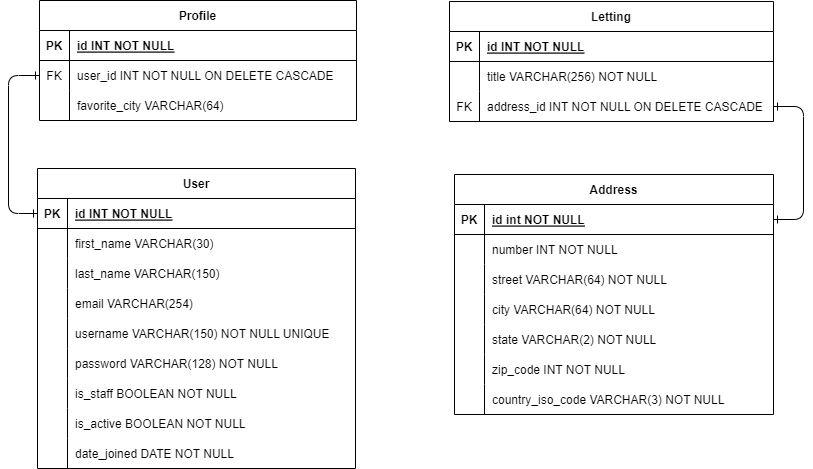

The diagram above was exported from draw.io. Its source (the exported page's mxGraphModel, read from the mxfile embedded in the PNG):
<mxGraphModel dx="2261" dy="1919" grid="0" gridSize="10" guides="0" tooltips="1" connect="1" arrows="1" fold="1" page="1" pageScale="1" pageWidth="827" pageHeight="1169" math="0" shadow="0" extFonts="Permanent Marker^https://fonts.googleapis.com/css?family=Permanent+Marker">
  <root>
    <mxCell id="0" />
    <mxCell id="1" parent="0" />
    <mxCell id="C-vyLk0tnHw3VtMMgP7b-23" value="Address" style="shape=table;startSize=30;container=1;collapsible=1;childLayout=tableLayout;fixedRows=1;rowLines=0;fontStyle=1;align=center;resizeLast=1;" parent="1" vertex="1">
      <mxGeometry x="335" y="-363" width="319" height="240" as="geometry">
        <mxRectangle x="337" y="-394" width="70" height="30" as="alternateBounds" />
      </mxGeometry>
    </mxCell>
    <mxCell id="C-vyLk0tnHw3VtMMgP7b-24" value="" style="shape=partialRectangle;collapsible=0;dropTarget=0;pointerEvents=0;fillColor=none;points=[[0,0.5],[1,0.5]];portConstraint=eastwest;top=0;left=0;right=0;bottom=1;" parent="C-vyLk0tnHw3VtMMgP7b-23" vertex="1">
      <mxGeometry y="30" width="319" height="30" as="geometry" />
    </mxCell>
    <mxCell id="C-vyLk0tnHw3VtMMgP7b-25" value="PK" style="shape=partialRectangle;overflow=hidden;connectable=0;fillColor=none;top=0;left=0;bottom=0;right=0;fontStyle=1;" parent="C-vyLk0tnHw3VtMMgP7b-24" vertex="1">
      <mxGeometry width="30" height="30" as="geometry">
        <mxRectangle width="30" height="30" as="alternateBounds" />
      </mxGeometry>
    </mxCell>
    <mxCell id="C-vyLk0tnHw3VtMMgP7b-26" value="id int NOT NULL " style="shape=partialRectangle;overflow=hidden;connectable=0;fillColor=none;top=0;left=0;bottom=0;right=0;align=left;spacingLeft=6;fontStyle=5;" parent="C-vyLk0tnHw3VtMMgP7b-24" vertex="1">
      <mxGeometry x="30" width="289" height="30" as="geometry">
        <mxRectangle width="289" height="30" as="alternateBounds" />
      </mxGeometry>
    </mxCell>
    <mxCell id="C-vyLk0tnHw3VtMMgP7b-27" value="" style="shape=partialRectangle;collapsible=0;dropTarget=0;pointerEvents=0;fillColor=none;points=[[0,0.5],[1,0.5]];portConstraint=eastwest;top=0;left=0;right=0;bottom=0;" parent="C-vyLk0tnHw3VtMMgP7b-23" vertex="1">
      <mxGeometry y="60" width="319" height="30" as="geometry" />
    </mxCell>
    <mxCell id="C-vyLk0tnHw3VtMMgP7b-28" value="" style="shape=partialRectangle;overflow=hidden;connectable=0;fillColor=none;top=0;left=0;bottom=0;right=0;" parent="C-vyLk0tnHw3VtMMgP7b-27" vertex="1">
      <mxGeometry width="30" height="30" as="geometry">
        <mxRectangle width="30" height="30" as="alternateBounds" />
      </mxGeometry>
    </mxCell>
    <mxCell id="C-vyLk0tnHw3VtMMgP7b-29" value="number INT NOT NULL" style="shape=partialRectangle;overflow=hidden;connectable=0;fillColor=none;top=0;left=0;bottom=0;right=0;align=left;spacingLeft=6;" parent="C-vyLk0tnHw3VtMMgP7b-27" vertex="1">
      <mxGeometry x="30" width="289" height="30" as="geometry">
        <mxRectangle width="289" height="30" as="alternateBounds" />
      </mxGeometry>
    </mxCell>
    <mxCell id="Gl7q61zwiCYG7pM5CM8N-4" value="" style="shape=partialRectangle;collapsible=0;dropTarget=0;pointerEvents=0;fillColor=none;points=[[0,0.5],[1,0.5]];portConstraint=eastwest;top=0;left=0;right=0;bottom=0;" parent="C-vyLk0tnHw3VtMMgP7b-23" vertex="1">
      <mxGeometry y="90" width="319" height="30" as="geometry" />
    </mxCell>
    <mxCell id="Gl7q61zwiCYG7pM5CM8N-5" value="" style="shape=partialRectangle;overflow=hidden;connectable=0;fillColor=none;top=0;left=0;bottom=0;right=0;" parent="Gl7q61zwiCYG7pM5CM8N-4" vertex="1">
      <mxGeometry width="30" height="30" as="geometry">
        <mxRectangle width="30" height="30" as="alternateBounds" />
      </mxGeometry>
    </mxCell>
    <mxCell id="Gl7q61zwiCYG7pM5CM8N-6" value="street VARCHAR(64) NOT NULL" style="shape=partialRectangle;overflow=hidden;connectable=0;fillColor=none;top=0;left=0;bottom=0;right=0;align=left;spacingLeft=6;" parent="Gl7q61zwiCYG7pM5CM8N-4" vertex="1">
      <mxGeometry x="30" width="289" height="30" as="geometry">
        <mxRectangle width="289" height="30" as="alternateBounds" />
      </mxGeometry>
    </mxCell>
    <mxCell id="yZSRJEzCVzNVlZH-L4nY-1" value="" style="shape=partialRectangle;collapsible=0;dropTarget=0;pointerEvents=0;fillColor=none;points=[[0,0.5],[1,0.5]];portConstraint=eastwest;top=0;left=0;right=0;bottom=0;" parent="C-vyLk0tnHw3VtMMgP7b-23" vertex="1">
      <mxGeometry y="120" width="319" height="30" as="geometry" />
    </mxCell>
    <mxCell id="yZSRJEzCVzNVlZH-L4nY-2" value="" style="shape=partialRectangle;overflow=hidden;connectable=0;fillColor=none;top=0;left=0;bottom=0;right=0;" parent="yZSRJEzCVzNVlZH-L4nY-1" vertex="1">
      <mxGeometry width="30" height="30" as="geometry">
        <mxRectangle width="30" height="30" as="alternateBounds" />
      </mxGeometry>
    </mxCell>
    <mxCell id="yZSRJEzCVzNVlZH-L4nY-3" value="city VARCHAR(64) NOT NULL" style="shape=partialRectangle;overflow=hidden;connectable=0;fillColor=none;top=0;left=0;bottom=0;right=0;align=left;spacingLeft=6;" parent="yZSRJEzCVzNVlZH-L4nY-1" vertex="1">
      <mxGeometry x="30" width="289" height="30" as="geometry">
        <mxRectangle width="289" height="30" as="alternateBounds" />
      </mxGeometry>
    </mxCell>
    <mxCell id="yZSRJEzCVzNVlZH-L4nY-4" value="" style="shape=partialRectangle;collapsible=0;dropTarget=0;pointerEvents=0;fillColor=none;points=[[0,0.5],[1,0.5]];portConstraint=eastwest;top=0;left=0;right=0;bottom=0;" parent="C-vyLk0tnHw3VtMMgP7b-23" vertex="1">
      <mxGeometry y="150" width="319" height="30" as="geometry" />
    </mxCell>
    <mxCell id="yZSRJEzCVzNVlZH-L4nY-5" value="" style="shape=partialRectangle;overflow=hidden;connectable=0;fillColor=none;top=0;left=0;bottom=0;right=0;" parent="yZSRJEzCVzNVlZH-L4nY-4" vertex="1">
      <mxGeometry width="30" height="30" as="geometry">
        <mxRectangle width="30" height="30" as="alternateBounds" />
      </mxGeometry>
    </mxCell>
    <mxCell id="yZSRJEzCVzNVlZH-L4nY-6" value="state VARCHAR(2) NOT NULL" style="shape=partialRectangle;overflow=hidden;connectable=0;fillColor=none;top=0;left=0;bottom=0;right=0;align=left;spacingLeft=6;" parent="yZSRJEzCVzNVlZH-L4nY-4" vertex="1">
      <mxGeometry x="30" width="289" height="30" as="geometry">
        <mxRectangle width="289" height="30" as="alternateBounds" />
      </mxGeometry>
    </mxCell>
    <mxCell id="yZSRJEzCVzNVlZH-L4nY-7" value="" style="shape=partialRectangle;collapsible=0;dropTarget=0;pointerEvents=0;fillColor=none;points=[[0,0.5],[1,0.5]];portConstraint=eastwest;top=0;left=0;right=0;bottom=0;" parent="C-vyLk0tnHw3VtMMgP7b-23" vertex="1">
      <mxGeometry y="180" width="319" height="30" as="geometry" />
    </mxCell>
    <mxCell id="yZSRJEzCVzNVlZH-L4nY-8" value="" style="shape=partialRectangle;overflow=hidden;connectable=0;fillColor=none;top=0;left=0;bottom=0;right=0;" parent="yZSRJEzCVzNVlZH-L4nY-7" vertex="1">
      <mxGeometry width="30" height="30" as="geometry">
        <mxRectangle width="30" height="30" as="alternateBounds" />
      </mxGeometry>
    </mxCell>
    <mxCell id="yZSRJEzCVzNVlZH-L4nY-9" value="zip_code INT NOT NULL" style="shape=partialRectangle;overflow=hidden;connectable=0;fillColor=none;top=0;left=0;bottom=0;right=0;align=left;spacingLeft=6;" parent="yZSRJEzCVzNVlZH-L4nY-7" vertex="1">
      <mxGeometry x="30" width="289" height="30" as="geometry">
        <mxRectangle width="289" height="30" as="alternateBounds" />
      </mxGeometry>
    </mxCell>
    <mxCell id="yZSRJEzCVzNVlZH-L4nY-10" value="" style="shape=partialRectangle;collapsible=0;dropTarget=0;pointerEvents=0;fillColor=none;points=[[0,0.5],[1,0.5]];portConstraint=eastwest;top=0;left=0;right=0;bottom=0;" parent="C-vyLk0tnHw3VtMMgP7b-23" vertex="1">
      <mxGeometry y="210" width="319" height="30" as="geometry" />
    </mxCell>
    <mxCell id="yZSRJEzCVzNVlZH-L4nY-11" value="" style="shape=partialRectangle;overflow=hidden;connectable=0;fillColor=none;top=0;left=0;bottom=0;right=0;" parent="yZSRJEzCVzNVlZH-L4nY-10" vertex="1">
      <mxGeometry width="30" height="30" as="geometry">
        <mxRectangle width="30" height="30" as="alternateBounds" />
      </mxGeometry>
    </mxCell>
    <mxCell id="yZSRJEzCVzNVlZH-L4nY-12" value="country_iso_code VARCHAR(3) NOT NULL" style="shape=partialRectangle;overflow=hidden;connectable=0;fillColor=none;top=0;left=0;bottom=0;right=0;align=left;spacingLeft=6;" parent="yZSRJEzCVzNVlZH-L4nY-10" vertex="1">
      <mxGeometry x="30" width="289" height="30" as="geometry">
        <mxRectangle width="289" height="30" as="alternateBounds" />
      </mxGeometry>
    </mxCell>
    <mxCell id="yZSRJEzCVzNVlZH-L4nY-19" value="Profile" style="shape=table;startSize=30;container=1;collapsible=1;childLayout=tableLayout;fixedRows=1;rowLines=0;fontStyle=1;align=center;resizeLast=1;" parent="1" vertex="1">
      <mxGeometry x="-80" y="-537" width="317" height="120" as="geometry">
        <mxRectangle x="120" y="120" width="70" height="30" as="alternateBounds" />
      </mxGeometry>
    </mxCell>
    <mxCell id="yZSRJEzCVzNVlZH-L4nY-20" value="" style="shape=partialRectangle;collapsible=0;dropTarget=0;pointerEvents=0;fillColor=none;points=[[0,0.5],[1,0.5]];portConstraint=eastwest;top=0;left=0;right=0;bottom=1;" parent="yZSRJEzCVzNVlZH-L4nY-19" vertex="1">
      <mxGeometry y="30" width="317" height="30" as="geometry" />
    </mxCell>
    <mxCell id="yZSRJEzCVzNVlZH-L4nY-21" value="PK" style="shape=partialRectangle;overflow=hidden;connectable=0;fillColor=none;top=0;left=0;bottom=0;right=0;fontStyle=1;" parent="yZSRJEzCVzNVlZH-L4nY-20" vertex="1">
      <mxGeometry width="30" height="30" as="geometry">
        <mxRectangle width="30" height="30" as="alternateBounds" />
      </mxGeometry>
    </mxCell>
    <mxCell id="yZSRJEzCVzNVlZH-L4nY-22" value="id INT NOT NULL " style="shape=partialRectangle;overflow=hidden;connectable=0;fillColor=none;top=0;left=0;bottom=0;right=0;align=left;spacingLeft=6;fontStyle=5;" parent="yZSRJEzCVzNVlZH-L4nY-20" vertex="1">
      <mxGeometry x="30" width="287" height="30" as="geometry">
        <mxRectangle width="287" height="30" as="alternateBounds" />
      </mxGeometry>
    </mxCell>
    <mxCell id="yZSRJEzCVzNVlZH-L4nY-26" value="" style="shape=partialRectangle;collapsible=0;dropTarget=0;pointerEvents=0;fillColor=none;points=[[0,0.5],[1,0.5]];portConstraint=eastwest;top=0;left=0;right=0;bottom=0;" parent="yZSRJEzCVzNVlZH-L4nY-19" vertex="1">
      <mxGeometry y="60" width="317" height="30" as="geometry" />
    </mxCell>
    <mxCell id="yZSRJEzCVzNVlZH-L4nY-27" value="FK" style="shape=partialRectangle;overflow=hidden;connectable=0;fillColor=none;top=0;left=0;bottom=0;right=0;" parent="yZSRJEzCVzNVlZH-L4nY-26" vertex="1">
      <mxGeometry width="30" height="30" as="geometry">
        <mxRectangle width="30" height="30" as="alternateBounds" />
      </mxGeometry>
    </mxCell>
    <mxCell id="yZSRJEzCVzNVlZH-L4nY-28" value="user_id INT NOT NULL ON DELETE CASCADE" style="shape=partialRectangle;overflow=hidden;connectable=0;fillColor=none;top=0;left=0;bottom=0;right=0;align=left;spacingLeft=6;" parent="yZSRJEzCVzNVlZH-L4nY-26" vertex="1">
      <mxGeometry x="30" width="287" height="30" as="geometry">
        <mxRectangle width="287" height="30" as="alternateBounds" />
      </mxGeometry>
    </mxCell>
    <mxCell id="yZSRJEzCVzNVlZH-L4nY-29" value="" style="shape=partialRectangle;collapsible=0;dropTarget=0;pointerEvents=0;fillColor=none;points=[[0,0.5],[1,0.5]];portConstraint=eastwest;top=0;left=0;right=0;bottom=0;" parent="yZSRJEzCVzNVlZH-L4nY-19" vertex="1">
      <mxGeometry y="90" width="317" height="30" as="geometry" />
    </mxCell>
    <mxCell id="yZSRJEzCVzNVlZH-L4nY-30" value="" style="shape=partialRectangle;overflow=hidden;connectable=0;fillColor=none;top=0;left=0;bottom=0;right=0;" parent="yZSRJEzCVzNVlZH-L4nY-29" vertex="1">
      <mxGeometry width="30" height="30" as="geometry">
        <mxRectangle width="30" height="30" as="alternateBounds" />
      </mxGeometry>
    </mxCell>
    <mxCell id="yZSRJEzCVzNVlZH-L4nY-31" value="favorite_city VARCHAR(64)" style="shape=partialRectangle;overflow=hidden;connectable=0;fillColor=none;top=0;left=0;bottom=0;right=0;align=left;spacingLeft=6;" parent="yZSRJEzCVzNVlZH-L4nY-29" vertex="1">
      <mxGeometry x="30" width="287" height="30" as="geometry">
        <mxRectangle width="287" height="30" as="alternateBounds" />
      </mxGeometry>
    </mxCell>
    <mxCell id="yZSRJEzCVzNVlZH-L4nY-44" value="Letting" style="shape=table;startSize=30;container=1;collapsible=1;childLayout=tableLayout;fixedRows=1;rowLines=0;fontStyle=1;align=center;resizeLast=1;" parent="1" vertex="1">
      <mxGeometry x="330" y="-536" width="324" height="120" as="geometry">
        <mxRectangle x="120" y="120" width="70" height="30" as="alternateBounds" />
      </mxGeometry>
    </mxCell>
    <mxCell id="yZSRJEzCVzNVlZH-L4nY-45" value="" style="shape=partialRectangle;collapsible=0;dropTarget=0;pointerEvents=0;fillColor=none;points=[[0,0.5],[1,0.5]];portConstraint=eastwest;top=0;left=0;right=0;bottom=1;" parent="yZSRJEzCVzNVlZH-L4nY-44" vertex="1">
      <mxGeometry y="30" width="324" height="30" as="geometry" />
    </mxCell>
    <mxCell id="yZSRJEzCVzNVlZH-L4nY-46" value="PK" style="shape=partialRectangle;overflow=hidden;connectable=0;fillColor=none;top=0;left=0;bottom=0;right=0;fontStyle=1;" parent="yZSRJEzCVzNVlZH-L4nY-45" vertex="1">
      <mxGeometry width="30" height="30" as="geometry">
        <mxRectangle width="30" height="30" as="alternateBounds" />
      </mxGeometry>
    </mxCell>
    <mxCell id="yZSRJEzCVzNVlZH-L4nY-47" value="id INT NOT NULL " style="shape=partialRectangle;overflow=hidden;connectable=0;fillColor=none;top=0;left=0;bottom=0;right=0;align=left;spacingLeft=6;fontStyle=5;" parent="yZSRJEzCVzNVlZH-L4nY-45" vertex="1">
      <mxGeometry x="30" width="294" height="30" as="geometry">
        <mxRectangle width="294" height="30" as="alternateBounds" />
      </mxGeometry>
    </mxCell>
    <mxCell id="yZSRJEzCVzNVlZH-L4nY-48" value="" style="shape=partialRectangle;collapsible=0;dropTarget=0;pointerEvents=0;fillColor=none;points=[[0,0.5],[1,0.5]];portConstraint=eastwest;top=0;left=0;right=0;bottom=0;" parent="yZSRJEzCVzNVlZH-L4nY-44" vertex="1">
      <mxGeometry y="60" width="324" height="30" as="geometry" />
    </mxCell>
    <mxCell id="yZSRJEzCVzNVlZH-L4nY-49" value="" style="shape=partialRectangle;overflow=hidden;connectable=0;fillColor=none;top=0;left=0;bottom=0;right=0;" parent="yZSRJEzCVzNVlZH-L4nY-48" vertex="1">
      <mxGeometry width="30" height="30" as="geometry">
        <mxRectangle width="30" height="30" as="alternateBounds" />
      </mxGeometry>
    </mxCell>
    <mxCell id="yZSRJEzCVzNVlZH-L4nY-50" value="title VARCHAR(256) NOT NULL" style="shape=partialRectangle;overflow=hidden;connectable=0;fillColor=none;top=0;left=0;bottom=0;right=0;align=left;spacingLeft=6;" parent="yZSRJEzCVzNVlZH-L4nY-48" vertex="1">
      <mxGeometry x="30" width="294" height="30" as="geometry">
        <mxRectangle width="294" height="30" as="alternateBounds" />
      </mxGeometry>
    </mxCell>
    <mxCell id="yZSRJEzCVzNVlZH-L4nY-60" value="" style="shape=partialRectangle;collapsible=0;dropTarget=0;pointerEvents=0;fillColor=none;points=[[0,0.5],[1,0.5]];portConstraint=eastwest;top=0;left=0;right=0;bottom=0;" parent="yZSRJEzCVzNVlZH-L4nY-44" vertex="1">
      <mxGeometry y="90" width="324" height="30" as="geometry" />
    </mxCell>
    <mxCell id="yZSRJEzCVzNVlZH-L4nY-61" value="FK" style="shape=partialRectangle;overflow=hidden;connectable=0;fillColor=none;top=0;left=0;bottom=0;right=0;" parent="yZSRJEzCVzNVlZH-L4nY-60" vertex="1">
      <mxGeometry width="30" height="30" as="geometry">
        <mxRectangle width="30" height="30" as="alternateBounds" />
      </mxGeometry>
    </mxCell>
    <mxCell id="yZSRJEzCVzNVlZH-L4nY-62" value="address_id INT NOT NULL ON DELETE CASCADE" style="shape=partialRectangle;overflow=hidden;connectable=0;fillColor=none;top=0;left=0;bottom=0;right=0;align=left;spacingLeft=6;" parent="yZSRJEzCVzNVlZH-L4nY-60" vertex="1">
      <mxGeometry x="30" width="294" height="30" as="geometry">
        <mxRectangle width="294" height="30" as="alternateBounds" />
      </mxGeometry>
    </mxCell>
    <mxCell id="q7VOT5OIeGKylg2qzosl-1" value="User" style="shape=table;startSize=30;container=1;collapsible=1;childLayout=tableLayout;fixedRows=1;rowLines=0;fontStyle=1;align=center;resizeLast=1;" parent="1" vertex="1">
      <mxGeometry x="-82" y="-369" width="318" height="300" as="geometry">
        <mxRectangle x="120" y="120" width="70" height="30" as="alternateBounds" />
      </mxGeometry>
    </mxCell>
    <mxCell id="q7VOT5OIeGKylg2qzosl-2" value="" style="shape=partialRectangle;collapsible=0;dropTarget=0;pointerEvents=0;fillColor=none;points=[[0,0.5],[1,0.5]];portConstraint=eastwest;top=0;left=0;right=0;bottom=1;" parent="q7VOT5OIeGKylg2qzosl-1" vertex="1">
      <mxGeometry y="30" width="318" height="30" as="geometry" />
    </mxCell>
    <mxCell id="q7VOT5OIeGKylg2qzosl-3" value="PK" style="shape=partialRectangle;overflow=hidden;connectable=0;fillColor=none;top=0;left=0;bottom=0;right=0;fontStyle=1;" parent="q7VOT5OIeGKylg2qzosl-2" vertex="1">
      <mxGeometry width="30" height="30" as="geometry">
        <mxRectangle width="30" height="30" as="alternateBounds" />
      </mxGeometry>
    </mxCell>
    <mxCell id="q7VOT5OIeGKylg2qzosl-4" value="id INT NOT NULL " style="shape=partialRectangle;overflow=hidden;connectable=0;fillColor=none;top=0;left=0;bottom=0;right=0;align=left;spacingLeft=6;fontStyle=5;" parent="q7VOT5OIeGKylg2qzosl-2" vertex="1">
      <mxGeometry x="30" width="288" height="30" as="geometry">
        <mxRectangle width="288" height="30" as="alternateBounds" />
      </mxGeometry>
    </mxCell>
    <mxCell id="q7VOT5OIeGKylg2qzosl-5" value="" style="shape=partialRectangle;collapsible=0;dropTarget=0;pointerEvents=0;fillColor=none;points=[[0,0.5],[1,0.5]];portConstraint=eastwest;top=0;left=0;right=0;bottom=0;" parent="q7VOT5OIeGKylg2qzosl-1" vertex="1">
      <mxGeometry y="60" width="318" height="30" as="geometry" />
    </mxCell>
    <mxCell id="q7VOT5OIeGKylg2qzosl-6" value="" style="shape=partialRectangle;overflow=hidden;connectable=0;fillColor=none;top=0;left=0;bottom=0;right=0;" parent="q7VOT5OIeGKylg2qzosl-5" vertex="1">
      <mxGeometry width="30" height="30" as="geometry">
        <mxRectangle width="30" height="30" as="alternateBounds" />
      </mxGeometry>
    </mxCell>
    <mxCell id="q7VOT5OIeGKylg2qzosl-7" value="first_name VARCHAR(30) " style="shape=partialRectangle;overflow=hidden;connectable=0;fillColor=none;top=0;left=0;bottom=0;right=0;align=left;spacingLeft=6;" parent="q7VOT5OIeGKylg2qzosl-5" vertex="1">
      <mxGeometry x="30" width="288" height="30" as="geometry">
        <mxRectangle width="288" height="30" as="alternateBounds" />
      </mxGeometry>
    </mxCell>
    <mxCell id="Gl7q61zwiCYG7pM5CM8N-1" value="" style="shape=partialRectangle;collapsible=0;dropTarget=0;pointerEvents=0;fillColor=none;points=[[0,0.5],[1,0.5]];portConstraint=eastwest;top=0;left=0;right=0;bottom=0;" parent="q7VOT5OIeGKylg2qzosl-1" vertex="1">
      <mxGeometry y="90" width="318" height="30" as="geometry" />
    </mxCell>
    <mxCell id="Gl7q61zwiCYG7pM5CM8N-2" value="" style="shape=partialRectangle;overflow=hidden;connectable=0;fillColor=none;top=0;left=0;bottom=0;right=0;" parent="Gl7q61zwiCYG7pM5CM8N-1" vertex="1">
      <mxGeometry width="30" height="30" as="geometry">
        <mxRectangle width="30" height="30" as="alternateBounds" />
      </mxGeometry>
    </mxCell>
    <mxCell id="Gl7q61zwiCYG7pM5CM8N-3" value="last_name VARCHAR(150)" style="shape=partialRectangle;overflow=hidden;connectable=0;fillColor=none;top=0;left=0;bottom=0;right=0;align=left;spacingLeft=6;" parent="Gl7q61zwiCYG7pM5CM8N-1" vertex="1">
      <mxGeometry x="30" width="288" height="30" as="geometry">
        <mxRectangle width="288" height="30" as="alternateBounds" />
      </mxGeometry>
    </mxCell>
    <mxCell id="q7VOT5OIeGKylg2qzosl-8" value="" style="shape=partialRectangle;collapsible=0;dropTarget=0;pointerEvents=0;fillColor=none;points=[[0,0.5],[1,0.5]];portConstraint=eastwest;top=0;left=0;right=0;bottom=0;" parent="q7VOT5OIeGKylg2qzosl-1" vertex="1">
      <mxGeometry y="120" width="318" height="30" as="geometry" />
    </mxCell>
    <mxCell id="q7VOT5OIeGKylg2qzosl-9" value="" style="shape=partialRectangle;overflow=hidden;connectable=0;fillColor=none;top=0;left=0;bottom=0;right=0;" parent="q7VOT5OIeGKylg2qzosl-8" vertex="1">
      <mxGeometry width="30" height="30" as="geometry">
        <mxRectangle width="30" height="30" as="alternateBounds" />
      </mxGeometry>
    </mxCell>
    <mxCell id="q7VOT5OIeGKylg2qzosl-10" value="email VARCHAR(254)" style="shape=partialRectangle;overflow=hidden;connectable=0;fillColor=none;top=0;left=0;bottom=0;right=0;align=left;spacingLeft=6;" parent="q7VOT5OIeGKylg2qzosl-8" vertex="1">
      <mxGeometry x="30" width="288" height="30" as="geometry">
        <mxRectangle width="288" height="30" as="alternateBounds" />
      </mxGeometry>
    </mxCell>
    <mxCell id="R8A5kfohYfmmfqi4SV_r-26" value="" style="shape=partialRectangle;collapsible=0;dropTarget=0;pointerEvents=0;fillColor=none;points=[[0,0.5],[1,0.5]];portConstraint=eastwest;top=0;left=0;right=0;bottom=0;" parent="q7VOT5OIeGKylg2qzosl-1" vertex="1">
      <mxGeometry y="150" width="318" height="30" as="geometry" />
    </mxCell>
    <mxCell id="R8A5kfohYfmmfqi4SV_r-27" value="" style="shape=partialRectangle;overflow=hidden;connectable=0;fillColor=none;top=0;left=0;bottom=0;right=0;" parent="R8A5kfohYfmmfqi4SV_r-26" vertex="1">
      <mxGeometry width="30" height="30" as="geometry">
        <mxRectangle width="30" height="30" as="alternateBounds" />
      </mxGeometry>
    </mxCell>
    <mxCell id="R8A5kfohYfmmfqi4SV_r-28" value="username VARCHAR(150) NOT NULL UNIQUE" style="shape=partialRectangle;overflow=hidden;connectable=0;fillColor=none;top=0;left=0;bottom=0;right=0;align=left;spacingLeft=6;" parent="R8A5kfohYfmmfqi4SV_r-26" vertex="1">
      <mxGeometry x="30" width="288" height="30" as="geometry">
        <mxRectangle width="288" height="30" as="alternateBounds" />
      </mxGeometry>
    </mxCell>
    <mxCell id="q7VOT5OIeGKylg2qzosl-11" value="" style="shape=partialRectangle;collapsible=0;dropTarget=0;pointerEvents=0;fillColor=none;points=[[0,0.5],[1,0.5]];portConstraint=eastwest;top=0;left=0;right=0;bottom=0;" parent="q7VOT5OIeGKylg2qzosl-1" vertex="1">
      <mxGeometry y="180" width="318" height="30" as="geometry" />
    </mxCell>
    <mxCell id="q7VOT5OIeGKylg2qzosl-12" value="" style="shape=partialRectangle;overflow=hidden;connectable=0;fillColor=none;top=0;left=0;bottom=0;right=0;" parent="q7VOT5OIeGKylg2qzosl-11" vertex="1">
      <mxGeometry width="30" height="30" as="geometry">
        <mxRectangle width="30" height="30" as="alternateBounds" />
      </mxGeometry>
    </mxCell>
    <mxCell id="q7VOT5OIeGKylg2qzosl-13" value="password VARCHAR(128) NOT NULL" style="shape=partialRectangle;overflow=hidden;connectable=0;fillColor=none;top=0;left=0;bottom=0;right=0;align=left;spacingLeft=6;" parent="q7VOT5OIeGKylg2qzosl-11" vertex="1">
      <mxGeometry x="30" width="288" height="30" as="geometry">
        <mxRectangle width="288" height="30" as="alternateBounds" />
      </mxGeometry>
    </mxCell>
    <mxCell id="bf_VWOam8Z9rlUFtXEel-1" value="" style="shape=partialRectangle;collapsible=0;dropTarget=0;pointerEvents=0;fillColor=none;points=[[0,0.5],[1,0.5]];portConstraint=eastwest;top=0;left=0;right=0;bottom=0;" parent="q7VOT5OIeGKylg2qzosl-1" vertex="1">
      <mxGeometry y="210" width="318" height="30" as="geometry" />
    </mxCell>
    <mxCell id="bf_VWOam8Z9rlUFtXEel-2" value="" style="shape=partialRectangle;overflow=hidden;connectable=0;fillColor=none;top=0;left=0;bottom=0;right=0;" parent="bf_VWOam8Z9rlUFtXEel-1" vertex="1">
      <mxGeometry width="30" height="30" as="geometry">
        <mxRectangle width="30" height="30" as="alternateBounds" />
      </mxGeometry>
    </mxCell>
    <mxCell id="bf_VWOam8Z9rlUFtXEel-3" value="is_staff BOOLEAN NOT NULL" style="shape=partialRectangle;overflow=hidden;connectable=0;fillColor=none;top=0;left=0;bottom=0;right=0;align=left;spacingLeft=6;" parent="bf_VWOam8Z9rlUFtXEel-1" vertex="1">
      <mxGeometry x="30" width="288" height="30" as="geometry">
        <mxRectangle width="288" height="30" as="alternateBounds" />
      </mxGeometry>
    </mxCell>
    <mxCell id="R8A5kfohYfmmfqi4SV_r-20" value="" style="shape=partialRectangle;collapsible=0;dropTarget=0;pointerEvents=0;fillColor=none;points=[[0,0.5],[1,0.5]];portConstraint=eastwest;top=0;left=0;right=0;bottom=0;" parent="q7VOT5OIeGKylg2qzosl-1" vertex="1">
      <mxGeometry y="240" width="318" height="30" as="geometry" />
    </mxCell>
    <mxCell id="R8A5kfohYfmmfqi4SV_r-21" value="" style="shape=partialRectangle;overflow=hidden;connectable=0;fillColor=none;top=0;left=0;bottom=0;right=0;" parent="R8A5kfohYfmmfqi4SV_r-20" vertex="1">
      <mxGeometry width="30" height="30" as="geometry">
        <mxRectangle width="30" height="30" as="alternateBounds" />
      </mxGeometry>
    </mxCell>
    <mxCell id="R8A5kfohYfmmfqi4SV_r-22" value="is_active BOOLEAN NOT NULL" style="shape=partialRectangle;overflow=hidden;connectable=0;fillColor=none;top=0;left=0;bottom=0;right=0;align=left;spacingLeft=6;" parent="R8A5kfohYfmmfqi4SV_r-20" vertex="1">
      <mxGeometry x="30" width="288" height="30" as="geometry">
        <mxRectangle width="288" height="30" as="alternateBounds" />
      </mxGeometry>
    </mxCell>
    <mxCell id="R8A5kfohYfmmfqi4SV_r-23" value="" style="shape=partialRectangle;collapsible=0;dropTarget=0;pointerEvents=0;fillColor=none;points=[[0,0.5],[1,0.5]];portConstraint=eastwest;top=0;left=0;right=0;bottom=0;" parent="q7VOT5OIeGKylg2qzosl-1" vertex="1">
      <mxGeometry y="270" width="318" height="30" as="geometry" />
    </mxCell>
    <mxCell id="R8A5kfohYfmmfqi4SV_r-24" value="" style="shape=partialRectangle;overflow=hidden;connectable=0;fillColor=none;top=0;left=0;bottom=0;right=0;" parent="R8A5kfohYfmmfqi4SV_r-23" vertex="1">
      <mxGeometry width="30" height="30" as="geometry">
        <mxRectangle width="30" height="30" as="alternateBounds" />
      </mxGeometry>
    </mxCell>
    <mxCell id="R8A5kfohYfmmfqi4SV_r-25" value="date_joined DATE NOT NULL" style="shape=partialRectangle;overflow=hidden;connectable=0;fillColor=none;top=0;left=0;bottom=0;right=0;align=left;spacingLeft=6;" parent="R8A5kfohYfmmfqi4SV_r-23" vertex="1">
      <mxGeometry x="30" width="288" height="30" as="geometry">
        <mxRectangle width="288" height="30" as="alternateBounds" />
      </mxGeometry>
    </mxCell>
    <mxCell id="R8A5kfohYfmmfqi4SV_r-35" style="edgeStyle=entityRelationEdgeStyle;orthogonalLoop=1;jettySize=auto;html=1;exitX=1;exitY=0.5;exitDx=0;exitDy=0;rounded=1;endArrow=ERone;endFill=0;startArrow=ERone;startFill=0;" parent="1" source="C-vyLk0tnHw3VtMMgP7b-24" target="yZSRJEzCVzNVlZH-L4nY-60" edge="1">
      <mxGeometry relative="1" as="geometry" />
    </mxCell>
    <mxCell id="R8A5kfohYfmmfqi4SV_r-40" style="edgeStyle=orthogonalEdgeStyle;rounded=1;orthogonalLoop=1;jettySize=auto;html=1;exitX=0;exitY=0.5;exitDx=0;exitDy=0;entryX=0;entryY=0.5;entryDx=0;entryDy=0;startArrow=ERone;startFill=0;endArrow=ERone;endFill=0;" parent="1" source="yZSRJEzCVzNVlZH-L4nY-26" target="q7VOT5OIeGKylg2qzosl-2" edge="1">
      <mxGeometry relative="1" as="geometry">
        <Array as="points">
          <mxPoint x="-111" y="-462" />
          <mxPoint x="-111" y="-324" />
        </Array>
      </mxGeometry>
    </mxCell>
  </root>
</mxGraphModel>